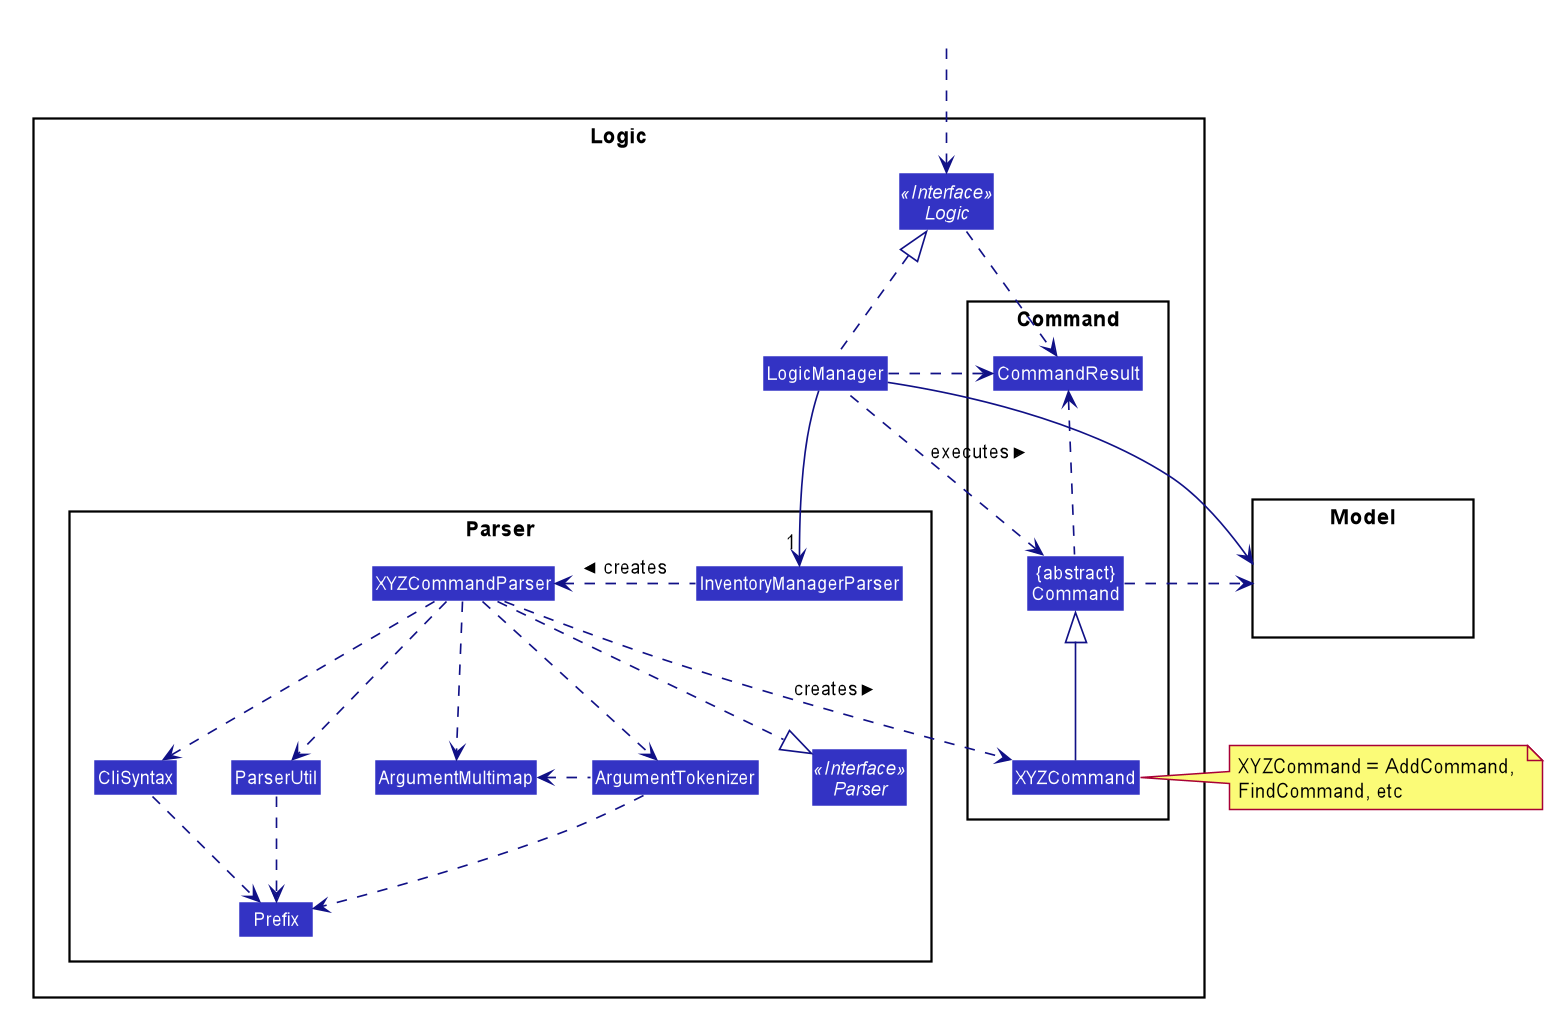

The diagram above was rendered by PlantUML. Its source (embedded in the PNG):
@startuml








skinparam BackgroundColor #FFFFFFF

skinparam Shadowing false

skinparam Class {
    FontColor #FFFFFF
    BorderThickness 1
    BorderColor #FFFFFF
    StereotypeFontColor #FFFFFF
    FontName Arial
}

skinparam Actor {
    BorderColor #000000
    Color #000000
    FontName Arial
}

skinparam Sequence {
    MessageAlign center
    BoxFontSize 15
    BoxPadding 0
    BoxFontColor #FFFFFF
    FontName Arial
}

skinparam Participant {
    FontColor #FFFFFFF
    Padding 20
}

skinparam MinClassWidth 50
skinparam ParticipantPadding 10
skinparam Shadowing false
skinparam DefaultTextAlignment center
skinparam packageStyle Rectangle

hide footbox
hide members
hide circle
skinparam arrowThickness 1.1
skinparam arrowColor #101086
skinparam classBackgroundColor #3333C4

package Logic {

package Parser {
Interface Parser <<Interface>>
Class InventoryManagerParser
Class XYZCommandParser
Class CliSyntax
Class ParserUtil
Class ArgumentMultimap
Class ArgumentTokenizer
Class Prefix
}

package Command {
Class XYZCommand
Class CommandResult
Class "{abstract}\nCommand" as Command
}

Interface Logic <<Interface>>
Class LogicManager
}

package Model{
Class HiddenModel #FFFFFF
}

Class HiddenOutside #FFFFFF
HiddenOutside ..> Logic

LogicManager .up.|> Logic
LogicManager -->"1" InventoryManagerParser
InventoryManagerParser .left.> XYZCommandParser: creates >

XYZCommandParser ..> XYZCommand : creates >
XYZCommandParser ..|> Parser
XYZCommandParser ..> ArgumentMultimap
XYZCommandParser ..> ArgumentTokenizer
ArgumentTokenizer .left.> ArgumentMultimap
XYZCommandParser ..> CliSyntax
CliSyntax ..> Prefix
XYZCommandParser ..> ParserUtil
ParserUtil .down.> Prefix
ArgumentTokenizer .down.> Prefix
XYZCommand -up-|> Command
LogicManager .left.> Command : executes >

LogicManager --> Model
Command .right.> Model
note right of XYZCommand: XYZCommand = AddCommand, \nFindCommand, etc

Logic ..> CommandResult
LogicManager .down.> CommandResult
Command .up.> CommandResult
CommandResult -[hidden]-> Parser
@enduml